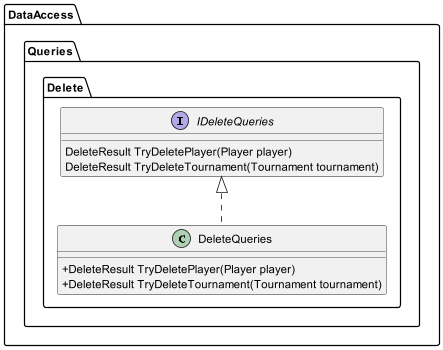

The diagram above was rendered by PlantUML. Its source (embedded in the PNG):
@startuml

skinparam classAttributeIconSize 0

package DataAccess{
package Queries{
package Delete {

  interface IDeleteQueries {
        DeleteResult TryDeletePlayer(Player player)
        DeleteResult TryDeleteTournament(Tournament tournament)
  }

    class DeleteQueries implements IDeleteQueries {
            + DeleteResult TryDeletePlayer(Player player)
            + DeleteResult TryDeleteTournament(Tournament tournament)
    }
}

@enduml